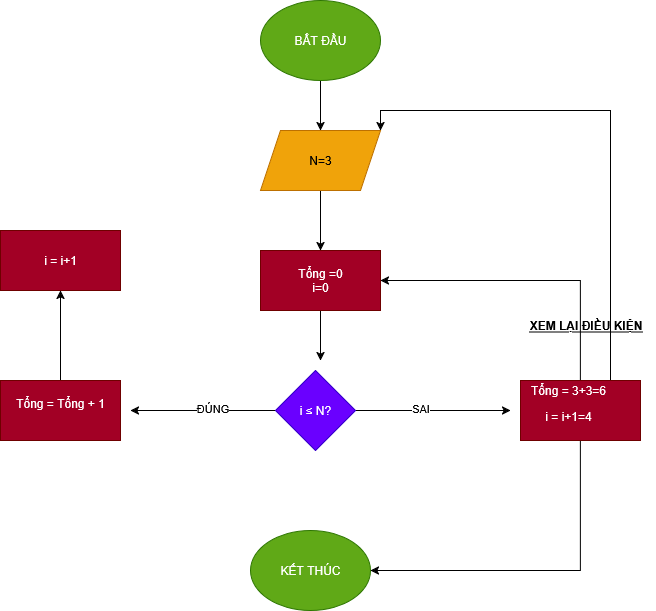

The diagram above was exported from draw.io. Its source (the exported page's mxGraphModel, read from the mxfile embedded in the PNG):
<mxGraphModel dx="991" dy="543" grid="1" gridSize="10" guides="1" tooltips="1" connect="1" arrows="1" fold="1" page="1" pageScale="1" pageWidth="850" pageHeight="1100" math="0" shadow="0">
  <root>
    <mxCell id="0" />
    <mxCell id="1" parent="0" />
    <mxCell id="PA7l1JOrslZyqYPKCwGr-2" style="edgeStyle=orthogonalEdgeStyle;rounded=0;orthogonalLoop=1;jettySize=auto;html=1;exitX=0.5;exitY=1;exitDx=0;exitDy=0;" edge="1" parent="1" source="PA7l1JOrslZyqYPKCwGr-1" target="PA7l1JOrslZyqYPKCwGr-3">
      <mxGeometry relative="1" as="geometry">
        <mxPoint x="390" y="190" as="targetPoint" />
      </mxGeometry>
    </mxCell>
    <mxCell id="PA7l1JOrslZyqYPKCwGr-1" value="BẮT ĐẦU" style="ellipse;whiteSpace=wrap;html=1;fillColor=#60a917;fontColor=#ffffff;strokeColor=#2D7600;" vertex="1" parent="1">
      <mxGeometry x="330" y="30" width="120" height="80" as="geometry" />
    </mxCell>
    <mxCell id="PA7l1JOrslZyqYPKCwGr-4" style="edgeStyle=orthogonalEdgeStyle;rounded=0;orthogonalLoop=1;jettySize=auto;html=1;" edge="1" parent="1" source="PA7l1JOrslZyqYPKCwGr-3">
      <mxGeometry relative="1" as="geometry">
        <mxPoint x="390" y="280" as="targetPoint" />
      </mxGeometry>
    </mxCell>
    <mxCell id="PA7l1JOrslZyqYPKCwGr-3" value="N=3" style="shape=parallelogram;perimeter=parallelogramPerimeter;whiteSpace=wrap;html=1;fixedSize=1;fillColor=#f0a30a;fontColor=#000000;strokeColor=#BD7000;" vertex="1" parent="1">
      <mxGeometry x="330" y="160" width="120" height="60" as="geometry" />
    </mxCell>
    <mxCell id="PA7l1JOrslZyqYPKCwGr-8" style="edgeStyle=orthogonalEdgeStyle;rounded=0;orthogonalLoop=1;jettySize=auto;html=1;exitX=0.5;exitY=1;exitDx=0;exitDy=0;" edge="1" parent="1" source="PA7l1JOrslZyqYPKCwGr-5">
      <mxGeometry relative="1" as="geometry">
        <mxPoint x="390" y="390" as="targetPoint" />
      </mxGeometry>
    </mxCell>
    <mxCell id="PA7l1JOrslZyqYPKCwGr-5" value="&lt;div&gt;Tổng =0&lt;/div&gt;&lt;div&gt;i=0&lt;/div&gt;" style="rounded=0;whiteSpace=wrap;html=1;fillColor=#a20025;fontColor=#ffffff;strokeColor=#6F0000;" vertex="1" parent="1">
      <mxGeometry x="330" y="280" width="120" height="60" as="geometry" />
    </mxCell>
    <mxCell id="PA7l1JOrslZyqYPKCwGr-9" style="edgeStyle=orthogonalEdgeStyle;rounded=0;orthogonalLoop=1;jettySize=auto;html=1;exitX=0;exitY=0.5;exitDx=0;exitDy=0;" edge="1" parent="1" source="PA7l1JOrslZyqYPKCwGr-6">
      <mxGeometry relative="1" as="geometry">
        <mxPoint x="200" y="440" as="targetPoint" />
      </mxGeometry>
    </mxCell>
    <mxCell id="PA7l1JOrslZyqYPKCwGr-14" value="ĐÚNG" style="edgeLabel;html=1;align=center;verticalAlign=middle;resizable=0;points=[];" vertex="1" connectable="0" parent="PA7l1JOrslZyqYPKCwGr-9">
      <mxGeometry x="-0.1203" y="-3" relative="1" as="geometry">
        <mxPoint as="offset" />
      </mxGeometry>
    </mxCell>
    <mxCell id="PA7l1JOrslZyqYPKCwGr-12" style="edgeStyle=orthogonalEdgeStyle;rounded=0;orthogonalLoop=1;jettySize=auto;html=1;exitX=1;exitY=0.5;exitDx=0;exitDy=0;" edge="1" parent="1" source="PA7l1JOrslZyqYPKCwGr-6">
      <mxGeometry relative="1" as="geometry">
        <mxPoint x="580" y="440" as="targetPoint" />
      </mxGeometry>
    </mxCell>
    <mxCell id="PA7l1JOrslZyqYPKCwGr-15" value="SAI" style="edgeLabel;html=1;align=center;verticalAlign=middle;resizable=0;points=[];" vertex="1" connectable="0" parent="PA7l1JOrslZyqYPKCwGr-12">
      <mxGeometry x="-0.1769" y="3" relative="1" as="geometry">
        <mxPoint as="offset" />
      </mxGeometry>
    </mxCell>
    <mxCell id="PA7l1JOrslZyqYPKCwGr-6" value="&lt;div&gt;i&amp;nbsp;≤ N?&lt;/div&gt;" style="rhombus;whiteSpace=wrap;html=1;align=center;fillColor=#6a00ff;fontColor=#ffffff;strokeColor=#3700CC;" vertex="1" parent="1">
      <mxGeometry x="345" y="400" width="80" height="80" as="geometry" />
    </mxCell>
    <mxCell id="PA7l1JOrslZyqYPKCwGr-10" style="edgeStyle=orthogonalEdgeStyle;rounded=0;orthogonalLoop=1;jettySize=auto;html=1;exitX=0.5;exitY=0;exitDx=0;exitDy=0;" edge="1" parent="1" source="PA7l1JOrslZyqYPKCwGr-7" target="PA7l1JOrslZyqYPKCwGr-11">
      <mxGeometry relative="1" as="geometry">
        <mxPoint x="130" y="290" as="targetPoint" />
      </mxGeometry>
    </mxCell>
    <mxCell id="PA7l1JOrslZyqYPKCwGr-7" value="&lt;div&gt;Tổng = Tổng + 1&lt;/div&gt;&lt;div&gt;&lt;br&gt;&lt;/div&gt;" style="rounded=0;whiteSpace=wrap;html=1;fillColor=#a20025;fontColor=#ffffff;strokeColor=#6F0000;" vertex="1" parent="1">
      <mxGeometry x="70" y="410" width="120" height="60" as="geometry" />
    </mxCell>
    <mxCell id="PA7l1JOrslZyqYPKCwGr-11" value="i = i+1" style="rounded=0;whiteSpace=wrap;html=1;fillColor=#a20025;fontColor=#ffffff;strokeColor=#6F0000;" vertex="1" parent="1">
      <mxGeometry x="70" y="260" width="120" height="60" as="geometry" />
    </mxCell>
    <mxCell id="PA7l1JOrslZyqYPKCwGr-16" style="edgeStyle=orthogonalEdgeStyle;rounded=0;orthogonalLoop=1;jettySize=auto;html=1;" edge="1" parent="1" source="PA7l1JOrslZyqYPKCwGr-13" target="PA7l1JOrslZyqYPKCwGr-17">
      <mxGeometry relative="1" as="geometry">
        <mxPoint x="650" y="600" as="targetPoint" />
        <Array as="points">
          <mxPoint x="650" y="600" />
        </Array>
      </mxGeometry>
    </mxCell>
    <mxCell id="PA7l1JOrslZyqYPKCwGr-18" style="edgeStyle=orthogonalEdgeStyle;rounded=0;orthogonalLoop=1;jettySize=auto;html=1;exitX=0.5;exitY=0;exitDx=0;exitDy=0;entryX=1;entryY=0.5;entryDx=0;entryDy=0;" edge="1" parent="1" source="PA7l1JOrslZyqYPKCwGr-13" target="PA7l1JOrslZyqYPKCwGr-5">
      <mxGeometry relative="1" as="geometry">
        <mxPoint x="650" y="310" as="targetPoint" />
        <Array as="points">
          <mxPoint x="650" y="310" />
        </Array>
      </mxGeometry>
    </mxCell>
    <mxCell id="PA7l1JOrslZyqYPKCwGr-20" style="edgeStyle=orthogonalEdgeStyle;rounded=0;orthogonalLoop=1;jettySize=auto;html=1;exitX=0.75;exitY=0;exitDx=0;exitDy=0;entryX=1;entryY=0;entryDx=0;entryDy=0;" edge="1" parent="1" source="PA7l1JOrslZyqYPKCwGr-13" target="PA7l1JOrslZyqYPKCwGr-3">
      <mxGeometry relative="1" as="geometry" />
    </mxCell>
    <mxCell id="PA7l1JOrslZyqYPKCwGr-13" value="&lt;p style=&quot;text-indent:-.25in;mso-list:l0 level1 lfo1&quot; class=&quot;MsoListParagraph&quot;&gt;Tổng = 3+3=6&lt;/p&gt;&lt;p style=&quot;text-indent:-.25in;mso-list:l0 level1 lfo1&quot; class=&quot;MsoListParagraph&quot;&gt;i = i+1=4&lt;/p&gt;&lt;div&gt;&lt;br&gt;&lt;/div&gt;" style="rounded=0;whiteSpace=wrap;html=1;fillColor=#a20025;fontColor=#ffffff;strokeColor=#6F0000;" vertex="1" parent="1">
      <mxGeometry x="590" y="410" width="120" height="60" as="geometry" />
    </mxCell>
    <mxCell id="PA7l1JOrslZyqYPKCwGr-17" value="KẾT THÚC" style="ellipse;whiteSpace=wrap;html=1;fillColor=#60a917;fontColor=#ffffff;strokeColor=#2D7600;" vertex="1" parent="1">
      <mxGeometry x="320" y="560" width="120" height="80" as="geometry" />
    </mxCell>
    <mxCell id="PA7l1JOrslZyqYPKCwGr-19" value="&lt;u style=&quot;color: light-dark(rgb(0, 0, 0), rgb(51, 153, 255));&quot;&gt;&lt;b&gt;XEM LẠI ĐIỀU KIỆN&lt;/b&gt;&lt;/u&gt;" style="text;html=1;align=center;verticalAlign=middle;resizable=0;points=[];autosize=1;strokeColor=none;fillColor=none;" vertex="1" parent="1">
      <mxGeometry x="585" y="340" width="140" height="30" as="geometry" />
    </mxCell>
  </root>
</mxGraphModel>